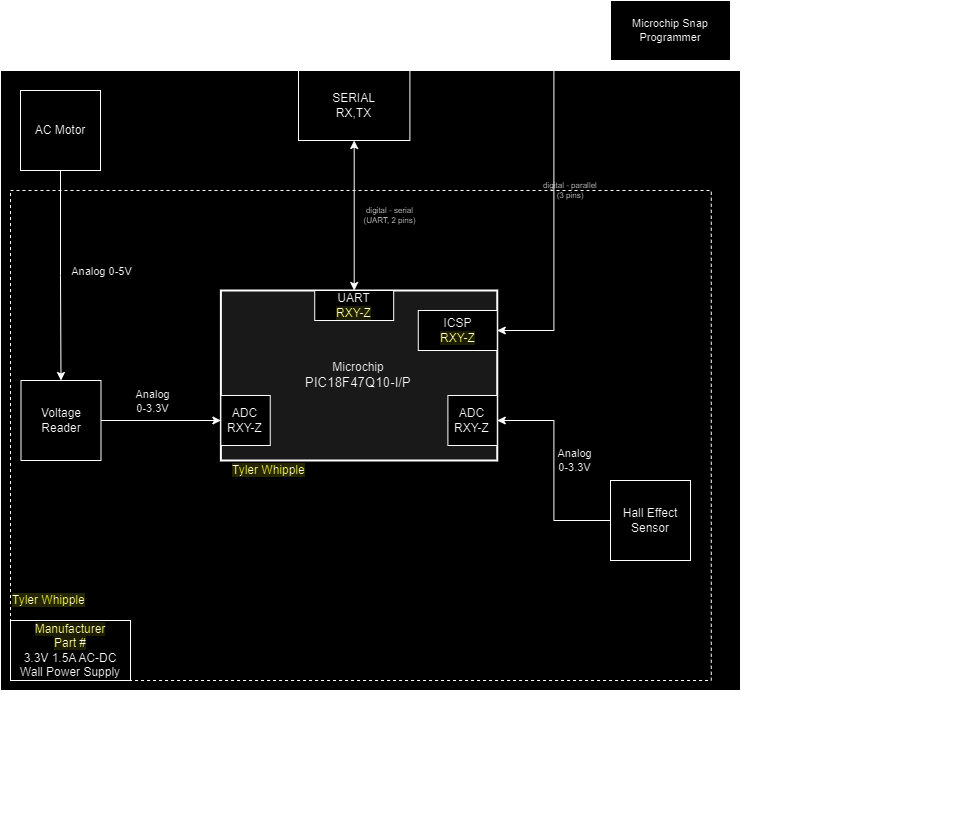

The diagram above was exported from draw.io. Its source (the exported page's mxGraphModel, read from the mxfile embedded in the PNG):
<mxGraphModel dx="1432" dy="746" grid="1" gridSize="10" guides="1" tooltips="1" connect="1" arrows="1" fold="1" page="1" pageScale="1.5" pageWidth="1169" pageHeight="827" background="#ffffff" math="0" shadow="0">
  <root>
    <mxCell id="0" style=";html=1;" />
    <mxCell id="1" style=";html=1;" parent="0" />
    <mxCell id="zSoxXOAhGFOt2usmLHU0-1" value="" style="rounded=0;whiteSpace=wrap;html=1;fillColor=none;dashed=1;strokeWidth=2;" parent="1" vertex="1">
      <mxGeometry x="40.5" y="110" width="700" height="480" as="geometry" />
    </mxCell>
    <mxCell id="S8yp5X4-lJhxRksTFqpk-14" value="" style="rounded=1;whiteSpace=wrap;html=1;fillColor=none;dashed=1;" parent="1" vertex="1">
      <mxGeometry x="230" y="120" width="310" height="380" as="geometry" />
    </mxCell>
    <mxCell id="aC57QmPyYTqG6Asludqg-9" value="" style="rounded=0;whiteSpace=wrap;html=1;fontSize=16;" parent="1" vertex="1">
      <mxGeometry x="20" y="90" width="740" height="620" as="geometry" />
    </mxCell>
    <mxCell id="9j5Bc3N9rgv02oG_bQQu-47" value="" style="group;strokeWidth=1;" parent="1" vertex="1" connectable="0">
      <mxGeometry x="230" y="570" width="760" height="280" as="geometry" />
    </mxCell>
    <mxCell id="9j5Bc3N9rgv02oG_bQQu-6" value="&lt;div&gt;Microchip&lt;/div&gt;&lt;div&gt;&lt;span style=&quot;font-size: 10pt ; font-family: &amp;#34;arial&amp;#34; ; font-style: normal&quot;&gt;PIC18F47Q10-I/P&lt;/span&gt;&lt;/div&gt;" style="rounded=0;whiteSpace=wrap;html=1;strokeWidth=2;fillColor=#E6E6E6;" parent="9j5Bc3N9rgv02oG_bQQu-47" vertex="1">
      <mxGeometry x="10.389610389610386" y="-260" width="276.36363636363643" height="170" as="geometry" />
    </mxCell>
    <mxCell id="9j5Bc3N9rgv02oG_bQQu-40" value="&lt;div&gt;UART&lt;/div&gt;&lt;span style=&quot;background-color: rgb(255 , 255 , 51)&quot;&gt;RXY-Z&lt;/span&gt;" style="rounded=0;whiteSpace=wrap;html=1;" parent="9j5Bc3N9rgv02oG_bQQu-47" vertex="1">
      <mxGeometry x="104.21506493506494" y="-260" width="78.96103896103897" height="30" as="geometry" />
    </mxCell>
    <mxCell id="aC57QmPyYTqG6Asludqg-1" value="&lt;div&gt;ICSP&lt;/div&gt;&lt;span style=&quot;background-color: rgb(255 , 255 , 51)&quot;&gt;RXY-Z&lt;/span&gt;" style="rounded=0;whiteSpace=wrap;html=1;" parent="9j5Bc3N9rgv02oG_bQQu-47" vertex="1">
      <mxGeometry x="207.7922077922078" y="-240" width="78.96103896103897" height="40" as="geometry" />
    </mxCell>
    <mxCell id="S8yp5X4-lJhxRksTFqpk-17" value="&lt;span style=&quot;background-color: rgb(255 , 255 , 0)&quot;&gt;Tyler Whipple&lt;/span&gt;" style="text;html=1;strokeColor=none;fillColor=none;align=left;verticalAlign=middle;whiteSpace=wrap;rounded=0;dashed=1;" parent="9j5Bc3N9rgv02oG_bQQu-47" vertex="1">
      <mxGeometry x="20.259740259740255" y="-90" width="118.44155844155846" height="20" as="geometry" />
    </mxCell>
    <mxCell id="eC1ZXswZFmWac-1Su-d6-6" value="ADC&lt;div&gt;RXY-Z&lt;/div&gt;" style="rounded=0;whiteSpace=wrap;html=1;" vertex="1" parent="9j5Bc3N9rgv02oG_bQQu-47">
      <mxGeometry x="10.389610389610386" y="-155" width="49.35064935064935" height="50" as="geometry" />
    </mxCell>
    <mxCell id="eC1ZXswZFmWac-1Su-d6-9" value="ADC&lt;div&gt;RXY-Z&lt;/div&gt;" style="rounded=0;whiteSpace=wrap;html=1;" vertex="1" parent="9j5Bc3N9rgv02oG_bQQu-47">
      <mxGeometry x="237.4025974025974" y="-155" width="49.35064935064935" height="50" as="geometry" />
    </mxCell>
    <mxCell id="9j5Bc3N9rgv02oG_bQQu-41" value="&lt;div&gt;SERIAL&lt;/div&gt;RX,TX" style="rounded=0;whiteSpace=wrap;html=1;" parent="9j5Bc3N9rgv02oG_bQQu-47" vertex="1">
      <mxGeometry x="88.00999999999999" y="-480" width="111.38" height="70" as="geometry" />
    </mxCell>
    <mxCell id="aC57QmPyYTqG6Asludqg-2" value="&lt;div style=&quot;font-size: 8px;&quot;&gt;digital - serial&lt;br style=&quot;font-size: 8px;&quot;&gt;(UART, 2 pins)&lt;/div&gt;" style="edgeStyle=orthogonalEdgeStyle;rounded=0;orthogonalLoop=1;jettySize=auto;html=1;fontSize=8;startArrow=classic;startFill=1;" parent="9j5Bc3N9rgv02oG_bQQu-47" source="9j5Bc3N9rgv02oG_bQQu-41" target="9j5Bc3N9rgv02oG_bQQu-40" edge="1">
      <mxGeometry x="-0.0013" y="-35" relative="1" as="geometry">
        <mxPoint x="70" as="offset" />
      </mxGeometry>
    </mxCell>
    <mxCell id="eC1ZXswZFmWac-1Su-d6-3" value="AC Motor" style="whiteSpace=wrap;html=1;aspect=fixed;" vertex="1" parent="9j5Bc3N9rgv02oG_bQQu-47">
      <mxGeometry x="-190" y="-460" width="80" height="80" as="geometry" />
    </mxCell>
    <mxCell id="aC57QmPyYTqG6Asludqg-8" value="&lt;div style=&quot;font-size: 16px&quot;&gt;&lt;b style=&quot;font-size: 16px&quot;&gt;Block Diagram -- Team 202: Hydro Power&lt;/b&gt;&lt;/div&gt;&lt;div style=&quot;font-size: 16px&quot;&gt;Tyler Whipple&lt;br style=&quot;font-size: 16px&quot;&gt;&lt;/div&gt;" style="text;html=1;strokeColor=none;fillColor=none;align=center;verticalAlign=middle;whiteSpace=wrap;rounded=0;fontSize=16;" parent="1" vertex="1">
      <mxGeometry x="60" y="20" width="660" height="60" as="geometry" />
    </mxCell>
    <mxCell id="aC57QmPyYTqG6Asludqg-13" style="edgeStyle=orthogonalEdgeStyle;rounded=0;orthogonalLoop=1;jettySize=auto;html=1;entryX=1;entryY=0.5;entryDx=0;entryDy=0;startArrow=none;startFill=0;endArrow=classic;fontSize=11;strokeWidth=1;sketch=0;" parent="1" source="aC57QmPyYTqG6Asludqg-10" target="aC57QmPyYTqG6Asludqg-1" edge="1">
      <mxGeometry relative="1" as="geometry" />
    </mxCell>
    <mxCell id="aC57QmPyYTqG6Asludqg-10" value="Microchip Snap Programmer" style="rounded=0;whiteSpace=wrap;html=1;fontSize=11;" parent="1" vertex="1">
      <mxGeometry x="630" y="20" width="120" height="60" as="geometry" />
    </mxCell>
    <mxCell id="qvk3YT8bBgQgHgqkpW-t-2" value="&lt;div style=&quot;font-size: 8px&quot;&gt;digital - parallel&lt;br&gt;&lt;/div&gt;&lt;div style=&quot;font-size: 8px&quot;&gt;(3 pins)&lt;/div&gt;" style="text;html=1;strokeColor=none;fillColor=none;align=center;verticalAlign=middle;whiteSpace=wrap;rounded=0;fontSize=8;rotation=0;" parent="1" vertex="1">
      <mxGeometry x="560" y="200" width="60" height="20" as="geometry" />
    </mxCell>
    <mxCell id="S8yp5X4-lJhxRksTFqpk-9" value="&lt;span style=&quot;background-color: rgb(255 , 255 , 0)&quot;&gt;Tyler Whipple&lt;/span&gt;" style="text;html=1;strokeColor=none;fillColor=none;align=left;verticalAlign=middle;whiteSpace=wrap;rounded=0;dashed=1;" parent="1" vertex="1">
      <mxGeometry x="30" y="610" width="120" height="20" as="geometry" />
    </mxCell>
    <mxCell id="eC1ZXswZFmWac-1Su-d6-7" style="edgeStyle=orthogonalEdgeStyle;rounded=0;orthogonalLoop=1;jettySize=auto;html=1;entryX=0;entryY=0.5;entryDx=0;entryDy=0;" edge="1" parent="1" source="eC1ZXswZFmWac-1Su-d6-2" target="eC1ZXswZFmWac-1Su-d6-6">
      <mxGeometry relative="1" as="geometry" />
    </mxCell>
    <mxCell id="eC1ZXswZFmWac-1Su-d6-14" value="Analog&lt;div&gt;0-3.3V&lt;/div&gt;" style="edgeLabel;html=1;align=center;verticalAlign=middle;resizable=0;points=[];" vertex="1" connectable="0" parent="eC1ZXswZFmWac-1Su-d6-7">
      <mxGeometry x="-0.1506" y="-1" relative="1" as="geometry">
        <mxPoint y="-21" as="offset" />
      </mxGeometry>
    </mxCell>
    <mxCell id="eC1ZXswZFmWac-1Su-d6-2" value="Voltage Reader" style="whiteSpace=wrap;html=1;aspect=fixed;" vertex="1" parent="1">
      <mxGeometry x="40.5" y="400" width="80" height="80" as="geometry" />
    </mxCell>
    <mxCell id="eC1ZXswZFmWac-1Su-d6-10" style="edgeStyle=orthogonalEdgeStyle;rounded=0;orthogonalLoop=1;jettySize=auto;html=1;entryX=1;entryY=0.5;entryDx=0;entryDy=0;" edge="1" parent="1" source="eC1ZXswZFmWac-1Su-d6-8" target="eC1ZXswZFmWac-1Su-d6-9">
      <mxGeometry relative="1" as="geometry" />
    </mxCell>
    <mxCell id="eC1ZXswZFmWac-1Su-d6-15" value="Analog&lt;div&gt;0-3.3V&lt;/div&gt;" style="edgeLabel;html=1;align=center;verticalAlign=middle;resizable=0;points=[];" vertex="1" connectable="0" parent="eC1ZXswZFmWac-1Su-d6-10">
      <mxGeometry x="0.12" y="2" relative="1" as="geometry">
        <mxPoint x="22" y="2" as="offset" />
      </mxGeometry>
    </mxCell>
    <mxCell id="eC1ZXswZFmWac-1Su-d6-8" value="Hall Effect Sensor" style="whiteSpace=wrap;html=1;aspect=fixed;" vertex="1" parent="1">
      <mxGeometry x="630" y="500" width="80" height="80" as="geometry" />
    </mxCell>
    <mxCell id="eC1ZXswZFmWac-1Su-d6-12" value="" style="rounded=0;whiteSpace=wrap;html=1;fillStyle=dashed;dashed=1;fillColor=none;" vertex="1" parent="1">
      <mxGeometry x="29.995974025973993" y="210" width="700.7792207792207" height="490" as="geometry" />
    </mxCell>
    <mxCell id="J8ns3n-xOa6iXa_PQh_Z-11" value="&lt;p style=&quot;line-height: 120%&quot;&gt;&lt;span style=&quot;background-color: rgb(255 , 255 , 51)&quot;&gt;Manufacturer &lt;br&gt;Part #&lt;/span&gt;&lt;br&gt;3.3V 1.5A AC-DC Wall Power Supply&lt;br&gt;&lt;/p&gt;" style="rounded=0;whiteSpace=wrap;html=1;" parent="1" vertex="1">
      <mxGeometry x="30" y="640" width="120" height="60" as="geometry" />
    </mxCell>
    <mxCell id="eC1ZXswZFmWac-1Su-d6-16" style="edgeStyle=orthogonalEdgeStyle;rounded=0;orthogonalLoop=1;jettySize=auto;html=1;entryX=0.5;entryY=0;entryDx=0;entryDy=0;" edge="1" parent="1" source="eC1ZXswZFmWac-1Su-d6-3" target="eC1ZXswZFmWac-1Su-d6-2">
      <mxGeometry relative="1" as="geometry" />
    </mxCell>
    <mxCell id="eC1ZXswZFmWac-1Su-d6-17" value="Analog 0-5V" style="edgeLabel;html=1;align=center;verticalAlign=middle;resizable=0;points=[];" vertex="1" connectable="0" parent="eC1ZXswZFmWac-1Su-d6-16">
      <mxGeometry x="-0.2114" y="3" relative="1" as="geometry">
        <mxPoint x="37" y="17" as="offset" />
      </mxGeometry>
    </mxCell>
  </root>
</mxGraphModel>